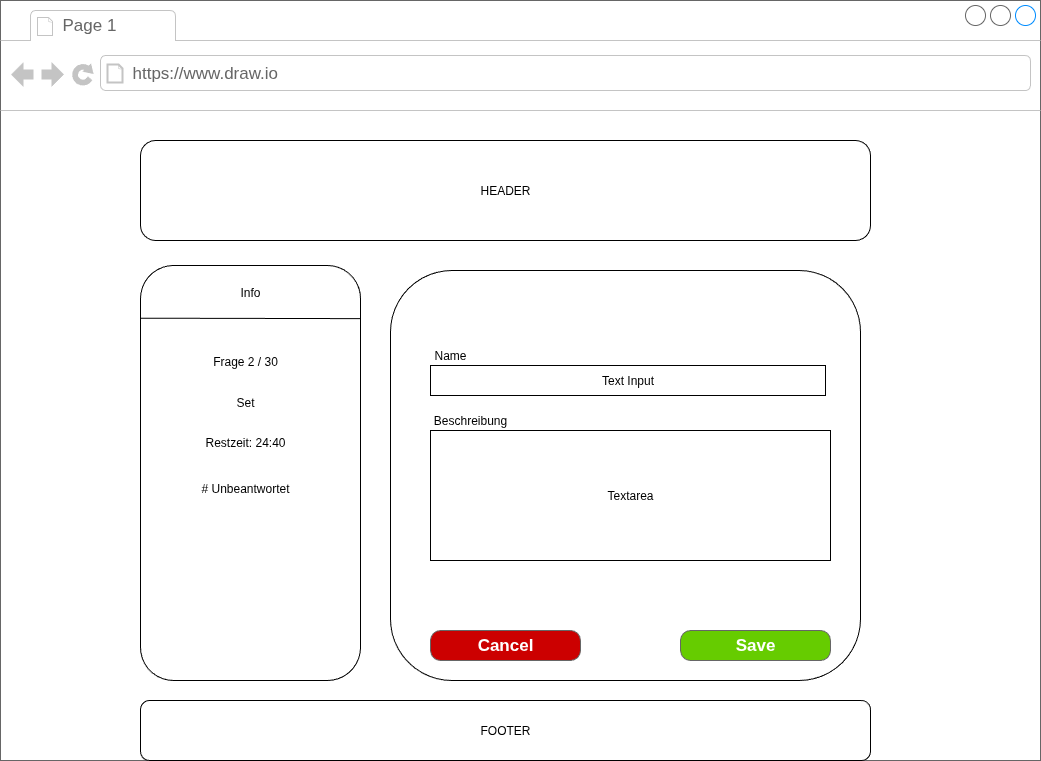

The diagram above was exported from draw.io. Its source (the exported page's mxGraphModel, read from the mxfile embedded in the PNG):
<mxGraphModel dx="2486" dy="876" grid="1" gridSize="10" guides="1" tooltips="1" connect="1" arrows="1" fold="1" page="1" pageScale="1" pageWidth="1100" pageHeight="850" background="#ffffff" math="0" shadow="0">
  <root>
    <mxCell id="nNd1RDWtXLU8vOdXZYUe-0" />
    <mxCell id="nNd1RDWtXLU8vOdXZYUe-1" parent="nNd1RDWtXLU8vOdXZYUe-0" />
    <mxCell id="nNd1RDWtXLU8vOdXZYUe-2" value="" style="strokeWidth=1;shadow=0;dashed=0;align=center;html=1;shape=mxgraph.mockup.containers.browserWindow;rSize=0;strokeColor=#666666;strokeColor2=#008cff;strokeColor3=#c4c4c4;mainText=,;recursiveResize=0;movable=0;resizable=0;rotatable=0;deletable=0;editable=0;locked=1;connectable=0;" vertex="1" parent="nNd1RDWtXLU8vOdXZYUe-1">
      <mxGeometry x="-1070" y="50" width="1040" height="760" as="geometry" />
    </mxCell>
    <mxCell id="nNd1RDWtXLU8vOdXZYUe-3" value="Page 1" style="strokeWidth=1;shadow=0;dashed=0;align=center;html=1;shape=mxgraph.mockup.containers.anchor;fontSize=17;fontColor=#666666;align=left;whiteSpace=wrap;" vertex="1" parent="nNd1RDWtXLU8vOdXZYUe-2">
      <mxGeometry x="60" y="12" width="110" height="26" as="geometry" />
    </mxCell>
    <mxCell id="nNd1RDWtXLU8vOdXZYUe-4" value="https://www.draw.io" style="strokeWidth=1;shadow=0;dashed=0;align=center;html=1;shape=mxgraph.mockup.containers.anchor;rSize=0;fontSize=17;fontColor=#666666;align=left;" vertex="1" parent="nNd1RDWtXLU8vOdXZYUe-2">
      <mxGeometry x="130" y="60" width="250" height="26" as="geometry" />
    </mxCell>
    <mxCell id="nNd1RDWtXLU8vOdXZYUe-5" value="HEADER" style="rounded=1;whiteSpace=wrap;html=1;movable=0;resizable=0;rotatable=0;deletable=0;editable=0;locked=1;connectable=0;" vertex="1" parent="nNd1RDWtXLU8vOdXZYUe-2">
      <mxGeometry x="140" y="140" width="730" height="100" as="geometry" />
    </mxCell>
    <mxCell id="nNd1RDWtXLU8vOdXZYUe-6" value="FOOTER" style="rounded=1;whiteSpace=wrap;html=1;movable=0;resizable=0;rotatable=0;deletable=0;editable=0;locked=1;connectable=0;" vertex="1" parent="nNd1RDWtXLU8vOdXZYUe-1">
      <mxGeometry x="-930" y="750" width="730" height="60" as="geometry" />
    </mxCell>
    <mxCell id="nNd1RDWtXLU8vOdXZYUe-7" value="" style="group;movable=1;resizable=1;rotatable=1;deletable=1;editable=1;locked=0;connectable=1;" vertex="1" connectable="0" parent="nNd1RDWtXLU8vOdXZYUe-1">
      <mxGeometry x="-930" y="315" width="220" height="415" as="geometry" />
    </mxCell>
    <mxCell id="nNd1RDWtXLU8vOdXZYUe-8" value="" style="rounded=1;whiteSpace=wrap;html=1;" vertex="1" parent="nNd1RDWtXLU8vOdXZYUe-7">
      <mxGeometry width="220" height="415" as="geometry" />
    </mxCell>
    <mxCell id="nNd1RDWtXLU8vOdXZYUe-9" value="Info" style="text;html=1;align=center;verticalAlign=middle;whiteSpace=wrap;rounded=0;" vertex="1" parent="nNd1RDWtXLU8vOdXZYUe-7">
      <mxGeometry x="80" y="12.146341463414634" width="60" height="30.365853658536587" as="geometry" />
    </mxCell>
    <mxCell id="nNd1RDWtXLU8vOdXZYUe-10" value="" style="endArrow=none;html=1;rounded=0;entryX=1;entryY=0.128;entryDx=0;entryDy=0;entryPerimeter=0;exitX=0;exitY=0.127;exitDx=0;exitDy=0;exitPerimeter=0;" edge="1" parent="nNd1RDWtXLU8vOdXZYUe-7" source="nNd1RDWtXLU8vOdXZYUe-8" target="nNd1RDWtXLU8vOdXZYUe-8">
      <mxGeometry width="50" height="50" relative="1" as="geometry">
        <mxPoint x="60" y="111.34146341463415" as="sourcePoint" />
        <mxPoint x="110" y="60.73170731707317" as="targetPoint" />
      </mxGeometry>
    </mxCell>
    <mxCell id="nNd1RDWtXLU8vOdXZYUe-11" value="Frage 2 / 30" style="text;html=1;align=center;verticalAlign=middle;whiteSpace=wrap;rounded=0;" vertex="1" parent="nNd1RDWtXLU8vOdXZYUe-7">
      <mxGeometry x="40" y="80.97560975609755" width="130" height="30.365853658536587" as="geometry" />
    </mxCell>
    <mxCell id="nNd1RDWtXLU8vOdXZYUe-12" value="Set" style="text;html=1;align=center;verticalAlign=middle;whiteSpace=wrap;rounded=0;" vertex="1" parent="nNd1RDWtXLU8vOdXZYUe-7">
      <mxGeometry x="40" y="121.46341463414635" width="130" height="30.365853658536587" as="geometry" />
    </mxCell>
    <mxCell id="nNd1RDWtXLU8vOdXZYUe-13" value="Restzeit: 24:40" style="text;html=1;align=center;verticalAlign=middle;whiteSpace=wrap;rounded=0;" vertex="1" parent="nNd1RDWtXLU8vOdXZYUe-7">
      <mxGeometry x="40" y="161.9512195121951" width="130" height="30.365853658536587" as="geometry" />
    </mxCell>
    <mxCell id="nNd1RDWtXLU8vOdXZYUe-14" value="# Unbeantwortet" style="text;html=1;align=center;verticalAlign=middle;whiteSpace=wrap;rounded=0;" vertex="1" parent="nNd1RDWtXLU8vOdXZYUe-7">
      <mxGeometry x="40" y="207.5" width="130" height="30.365853658536587" as="geometry" />
    </mxCell>
    <mxCell id="nNd1RDWtXLU8vOdXZYUe-15" value="" style="rounded=1;whiteSpace=wrap;html=1;" vertex="1" parent="nNd1RDWtXLU8vOdXZYUe-1">
      <mxGeometry x="-680" y="320" width="470" height="410" as="geometry" />
    </mxCell>
    <mxCell id="nNd1RDWtXLU8vOdXZYUe-16" value="Save" style="strokeWidth=1;shadow=0;dashed=0;align=center;html=1;shape=mxgraph.mockup.buttons.button;strokeColor=#666666;fontColor=#ffffff;mainText=;buttonStyle=round;fontSize=17;fontStyle=1;fillColor=#66CC00;whiteSpace=wrap;" vertex="1" parent="nNd1RDWtXLU8vOdXZYUe-1">
      <mxGeometry x="-390" y="680" width="150" height="30" as="geometry" />
    </mxCell>
    <mxCell id="nNd1RDWtXLU8vOdXZYUe-17" value="Cancel" style="strokeWidth=1;shadow=0;dashed=0;align=center;html=1;shape=mxgraph.mockup.buttons.button;strokeColor=#666666;fontColor=#ffffff;mainText=;buttonStyle=round;fontSize=17;fontStyle=1;fillColor=#CC0000;whiteSpace=wrap;" vertex="1" parent="nNd1RDWtXLU8vOdXZYUe-1">
      <mxGeometry x="-640" y="680" width="150" height="30" as="geometry" />
    </mxCell>
    <mxCell id="nNd1RDWtXLU8vOdXZYUe-19" value="Textarea" style="rounded=0;whiteSpace=wrap;html=1;" vertex="1" parent="nNd1RDWtXLU8vOdXZYUe-1">
      <mxGeometry x="-640" y="480" width="400" height="130" as="geometry" />
    </mxCell>
    <mxCell id="nNd1RDWtXLU8vOdXZYUe-20" value="Beschreibung" style="text;html=1;align=center;verticalAlign=middle;whiteSpace=wrap;rounded=0;" vertex="1" parent="nNd1RDWtXLU8vOdXZYUe-1">
      <mxGeometry x="-640" y="460" width="80" height="20" as="geometry" />
    </mxCell>
    <mxCell id="9f5XjXqgL996WrKyagye-0" value="Text Input" style="rounded=0;whiteSpace=wrap;html=1;" vertex="1" parent="nNd1RDWtXLU8vOdXZYUe-1">
      <mxGeometry x="-640" y="415" width="395" height="30" as="geometry" />
    </mxCell>
    <mxCell id="9f5XjXqgL996WrKyagye-1" value="Name" style="text;html=1;align=center;verticalAlign=middle;whiteSpace=wrap;rounded=0;" vertex="1" parent="nNd1RDWtXLU8vOdXZYUe-1">
      <mxGeometry x="-640" y="395" width="40" height="20" as="geometry" />
    </mxCell>
  </root>
</mxGraphModel>